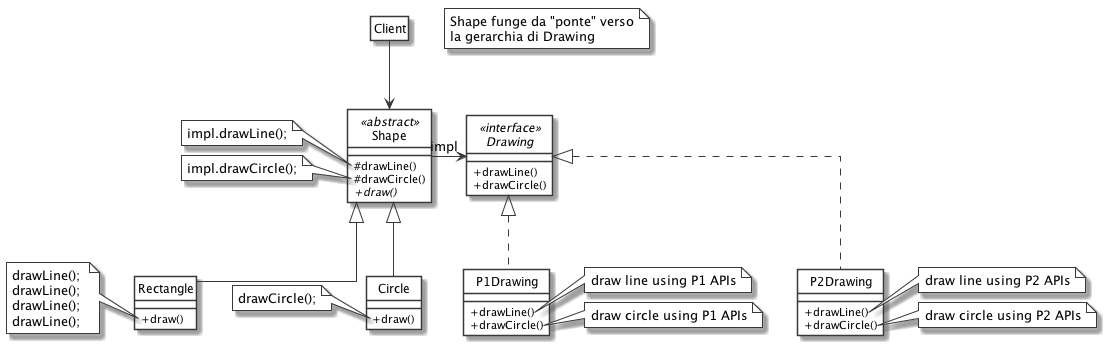

The diagram above was rendered by PlantUML. Its source (embedded in the PNG):
@startuml
' START STYLE
skinparam {
	monochrome true
	'shadowing false
	classBackgroundColor white
	noteBackgroundColor white
	classAttributeIconSize 0
	linetype ortho
}
hide circle
' END STYLE


hide Client members
Client -down-> Shape

class Shape <<abstract>> {
	# drawLine()
	# drawCircle()
	+ {abstract} draw() 
}

interface Drawing <<interface>> {
	+ drawLine()
	+ drawCircle()
}

note left of Shape::drawLine
	impl.drawLine();
end note

note left of Shape::drawCircle
	impl.drawCircle();
end note

Shape "impl" -right-> Drawing

class Rectangle extends Shape {
	+ draw()
}

class Circle extends Shape {
	+ draw()
}

class P1Drawing implements Drawing {
	+ drawLine()
	+ drawCircle()
}

class P2Drawing implements Drawing {
	+ drawLine()
	+ drawCircle()
}

note left of Rectangle::draw
	drawLine(); 
	drawLine();
	drawLine(); 
	drawLine();
end note

note left of Circle::draw
	drawCircle();
end note

note right of P1Drawing::drawLine
	draw line using P1 APIs
end note

note right of P1Drawing::drawCircle
	draw circle using P1 APIs
end note

note right of P2Drawing::drawLine
	draw line using P2 APIs
end note

note right of P2Drawing::drawCircle
	draw circle using P2 APIs
end note

note as n1 
	Shape funge da "ponte" verso
	la gerarchia di Drawing
end note

@enduml